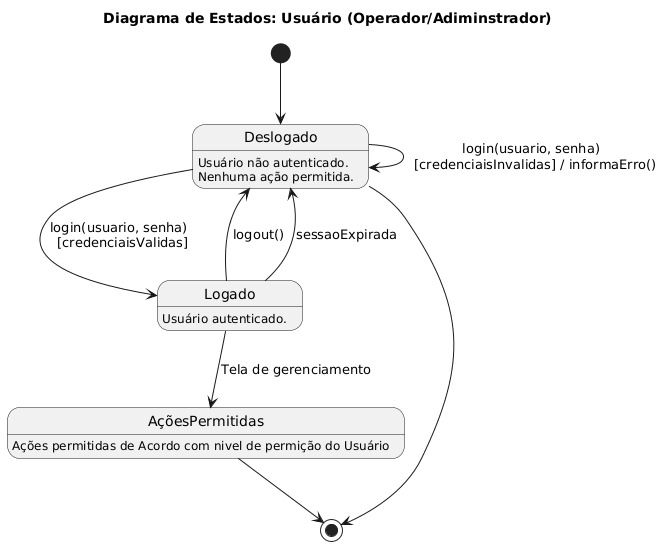

The diagram above was rendered by PlantUML. Its source (embedded in the PNG):
@startuml
title "Diagrama de Estados: Usuário (Operador/Adiminstrador)"

[*] --> Deslogado

state Deslogado {
    ' --- CORREÇÃO AQUI ---
    Deslogado : Usuário não autenticado.
    Deslogado : Nenhuma ação permitida.
}

state Logado {
    ' --- CORREÇÃO AQUI ---
    Logado : Usuário autenticado.
}

state AçõesPermitidas {
    ' --- CORREÇÃO AQUI ---
    AçõesPermitidas : Ações permitidas de Acordo com nivel de permição do Usuário
}

' Eventos de transição
Deslogado --> Logado : login(usuario, senha) \n [credenciaisValidas]
Logado --> Deslogado : logout()
Logado --> Deslogado : sessaoExpirada
Logado --> AçõesPermitidas : Tela de gerenciamento
' Evento de falha no login (loop)
Deslogado -> Deslogado : login(usuario, senha) \n [credenciaisInvalidas] / informaErro()

AçõesPermitidas --> [*] 
Deslogado --> [*]
@enduml